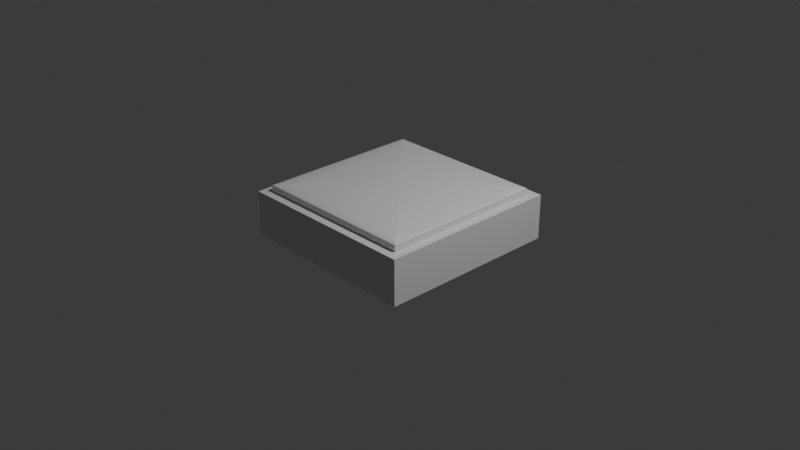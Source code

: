 # Source: softpatch.blend  (saved by Blender 4.2.66; exported with 4.5.12 LTS)
import bpy
from mathutils import Matrix  # noqa: F401  (used for matrix-valued properties, if any)

bpy.ops.wm.read_factory_settings(use_empty=True)
scene = bpy.context.scene
scene.name = 'Scene'

# ---- collections
col_collection = bpy.data.collections.new('Collection'); scene.collection.children.link(col_collection)

# ---- materials (node trees are filled in below, after node groups)
mat_material = bpy.data.materials.new('Material')
mat_material.alpha_threshold = 0.0
mat_material.use_transparent_shadow = False
mat_material.roughness = 0.5
mat_material.line_color = (0.0, 0.0, 0.0, 1.0)
mat_material_002 = bpy.data.materials.new('Material.002')
mat_material_002.alpha_threshold = 0.0
mat_material_002.use_transparent_shadow = False
mat_material_002.roughness = 0.5
mat_material_002.line_color = (0.0, 0.0, 0.0, 1.0)

# ---- material node trees
mat_material.use_nodes = True; mat_material.node_tree.nodes.clear()
_N = mat_material.node_tree.nodes; _L = mat_material.node_tree.links
n0 = _N.new('ShaderNodeOutputMaterial'); n0.name = 'Material Output'; n0.location = (300, 300)
n1 = _N.new('ShaderNodeBsdfPrincipled'); n1.name = 'Principled BSDF'; n1.location = (10, 300)
n1.inputs[3].default_value = 1.45
_L.new(n1.outputs[0], n0.inputs[0])
n0.is_active_output = True
mat_material_002.use_nodes = True; mat_material_002.node_tree.nodes.clear()
_N = mat_material_002.node_tree.nodes; _L = mat_material_002.node_tree.links
n0 = _N.new('ShaderNodeOutputMaterial'); n0.name = 'Material Output'; n0.location = (300, 300)
n1 = _N.new('ShaderNodeBsdfPrincipled'); n1.name = 'Principled BSDF'; n1.location = (10, 300)
n1.inputs[3].default_value = 1.45
_L.new(n1.outputs[0], n0.inputs[0])
n0.is_active_output = True

# ---- world
world_world = bpy.data.worlds.new('World'); scene.world = world_world
world_world.use_nodes = True; world_world.node_tree.nodes.clear()
_N = world_world.node_tree.nodes; _L = world_world.node_tree.links
n0 = _N.new('ShaderNodeOutputWorld'); n0.name = 'World Output'; n0.location = (300, 300)
n1 = _N.new('ShaderNodeBackground'); n1.name = 'Background'; n1.location = (10, 300)
n1.inputs[0].default_value = (0.05088, 0.05088, 0.05088, 1.0)
_L.new(n1.outputs[0], n0.inputs[0])
n0.is_active_output = True
world_world.color = (0.05088, 0.05088, 0.05088)
world_world.sun_shadow_jitter_overblur = 0.0

# ---- cameras
cam_camera = bpy.data.cameras.new('Camera')
cam_camera.clip_end = 100.0
cam_camera.ortho_scale = 7.314

# ---- lights
light_light = bpy.data.lights.new('Light', 'POINT')
light_light.energy = 1000.0
light_light.shadow_soft_size = 0.1

# ---- meshes
me_cube = bpy.data.meshes.new('Cube')
me_cube.from_pydata([(1.0, 1.0, 1.431), (1.0, 1.0, -1.0), (1.0, -1.0, 1.431), (1.0, -1.0, -1.0), (-1.0, 1.0, 1.431), (-1.0, 1.0, -1.0), (-1.0, -1.0, 1.431), (-1.0, -1.0, -1.0)], [], [(0, 4, 6, 2), (3, 2, 6, 7), (7, 6, 4, 5), (5, 1, 3, 7), (1, 0, 2, 3), (5, 4, 0, 1)])
_uv = me_cube.uv_layers.new(name='UVMap')
_uv.uv.foreach_set('vector', [0.625, 0.5, 0.875, 0.5, 0.875, 0.75, 0.625, 0.75, 0.375, 0.75, 0.625, 0.75, 0.625, 1.0, 0.375, 1.0, 0.375, 0.0, 0.625, 0.0, 0.625, 0.25, 0.375, 0.25, 0.125, 0.5, 0.375, 0.5, 0.375, 0.75, 0.125, 0.75, 0.375, 0.5, 0.625, 0.5, 0.625, 0.75, 0.375, 0.75, 0.375, 0.25, 0.625, 0.25, 0.625, 0.5, 0.375, 0.5])
me_cube.materials.append(mat_material)
me_cube.use_mirror_vertex_groups = False
me_cube.update()
me_cube_002 = bpy.data.meshes.new('Cube.002')
me_cube_002.from_pydata([(1.0, 1.0, 1.431), (1.0, 1.0, -1.0), (1.0, -1.0, 1.431), (1.0, -1.0, -1.0), (-1.0, 1.0, 1.431), (-1.0, 1.0, -1.0), (-1.0, -1.0, 1.431), (-1.0, -1.0, -1.0)], [], [(0, 4, 6, 2), (3, 2, 6, 7), (7, 6, 4, 5), (5, 1, 3, 7), (1, 0, 2, 3), (5, 4, 0, 1)])
_uv = me_cube_002.uv_layers.new(name='UVMap')
_uv.uv.foreach_set('vector', [0.625, 0.5, 0.875, 0.5, 0.875, 0.75, 0.625, 0.75, 0.375, 0.75, 0.625, 0.75, 0.625, 1.0, 0.375, 1.0, 0.375, 0.0, 0.625, 0.0, 0.625, 0.25, 0.375, 0.25, 0.125, 0.5, 0.375, 0.5, 0.375, 0.75, 0.125, 0.75, 0.375, 0.5, 0.625, 0.5, 0.625, 0.75, 0.375, 0.75, 0.375, 0.25, 0.625, 0.25, 0.625, 0.5, 0.375, 0.5])
me_cube_002.materials.append(mat_material_002)
me_cube_002.use_mirror_vertex_groups = False
me_cube_002.update()

# ---- objects
ob_cube = bpy.data.objects.new('Cube', me_cube)
ob_light = bpy.data.objects.new('Light', light_light)
ob_camera = bpy.data.objects.new('Camera', cam_camera)
ob_patch = bpy.data.objects.new('Patch', me_cube_002)

# ---- transforms, parenting, visibility, modifiers, constraints
ob_cube.location = (0.0, 0.0, 0.0)
ob_cube.scale = (1.0, 1.0, 0.2)
ob_cube.lock_rotations_4d = False
ob_cube.empty_display_type = 'ARROWS'
ob_cube.lineart.crease_threshold = 0.0
ob_light.location = (4.076, 1.005, 5.904)
ob_light.rotation_euler = (0.6503, 0.05522, 1.866)
ob_light.lock_rotations_4d = False
ob_light.empty_display_type = 'ARROWS'
ob_light.color = (0.0, 0.0, 0.0, 0.0)
ob_light.lineart.crease_threshold = 0.0
ob_camera.location = (7.359, -6.926, 4.958)
ob_camera.rotation_euler = (1.109, 0.0, 0.8149)
ob_camera.lock_rotations_4d = False
ob_camera.empty_display_type = 'ARROWS'
ob_camera.color = (0.0, 0.0, 0.0, 0.0)
ob_camera.display_type = 'WIRE'
ob_camera.lineart.crease_threshold = 0.0
ob_patch.location = (0.0, 0.0, 0.34)
ob_patch.scale = (0.9, 0.9, 0.05)
ob_patch.lock_rotations_4d = False
ob_patch.empty_display_type = 'ARROWS'
ob_patch.lineart.crease_threshold = 0.0
_vg = ob_patch.vertex_groups.new(name='Tophalf')
_vg.add([0, 2, 4, 6], 1.0, 'REPLACE')
_m = ob_patch.modifiers.new('Bevel', 'BEVEL')
_m.width = 100.0
_m.width_pct = 100.0
_m.segments = 100
_m.limit_method = 'VGROUP'
_m.vertex_group = 'Tophalf'
_m.offset_type = 'PERCENT'

# ---- collection membership
col_collection.objects.link(ob_cube)
col_collection.objects.link(ob_light)
col_collection.objects.link(ob_camera)
col_collection.objects.link(ob_patch)

# ---- scene / render settings (as saved in the file)
scene.camera = ob_camera
scene.frame_start = 1; scene.frame_end = 250; scene.frame_set(1)
scene.render.engine = 'BLENDER_EEVEE_NEXT'
bpy.context.view_layer.update()
